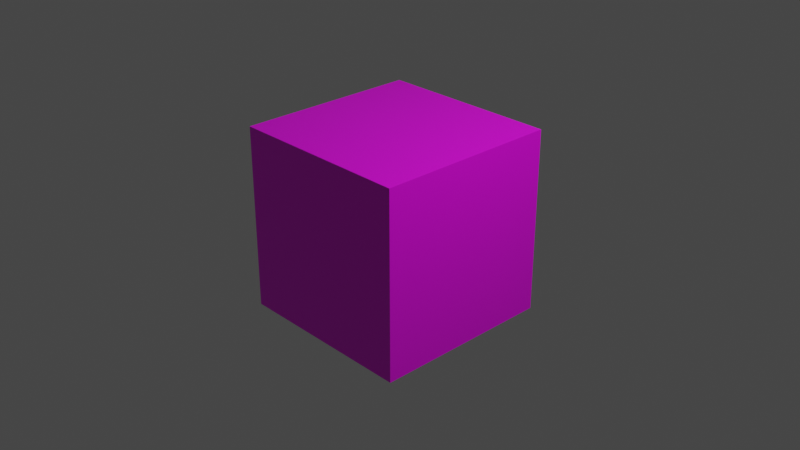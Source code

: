 # Source: LightBulbbox.blend  (saved by Blender 2.92.15; exported with 4.5.12 LTS)
import bpy
from mathutils import Matrix  # noqa: F401  (used for matrix-valued properties, if any)

bpy.ops.wm.read_factory_settings(use_empty=True)
scene = bpy.context.scene
scene.name = 'Scene'

# ---- collections
col_collection = bpy.data.collections.new('Collection'); scene.collection.children.link(col_collection)

# ---- images (referenced by path relative to the original .blend; pixels are not part of the script)
import os
ASSET_DIR = os.environ.get("B2B_ASSET_DIR", "")  # directory of the original .blend (textures are referenced by path, not embedded)
HERE = os.path.dirname(os.path.abspath(__file__))  # packed textures are extracted next to this script under _unpacked/

def load_image(name, relpath, width, height, colorspace="sRGB"):
    """Load a texture the original file referenced (path relative to the .blend, or extracted next to this script)."""
    p = next((c for c in (os.path.join(HERE, relpath), os.path.join(ASSET_DIR, relpath)) if relpath and os.path.exists(c)), "")
    if p:
        img = bpy.data.images.load(p, check_existing=True)
        img.name = name
    else:  # same state as the original file: an image datablock whose file is absent (Cycles renders it pink)
        img = bpy.data.images.new(name, width, height)
        img.source = "FILE"
        img.filepath = "//" + (relpath or name)
    img.colorspace_settings.name = colorspace
    return img
img_lightbulbtexture_png = load_image('LightBulbTexture.png', 'LightBulbTexture.png', 1024, 1024, 'sRGB')

# ---- materials (node trees are filled in below, after node groups)
mat_material = bpy.data.materials.new('Material')
mat_material.alpha_threshold = 0.0
mat_material.use_transparent_shadow = False
mat_material.line_color = (0.0, 0.0, 0.0, 1.0)

# ---- material node trees
mat_material.use_nodes = True; mat_material.node_tree.nodes.clear()
_N = mat_material.node_tree.nodes; _L = mat_material.node_tree.links
n0 = _N.new('ShaderNodeOutputMaterial'); n0.name = 'Material Output'; n0.location = (300, 300)
n1 = _N.new('ShaderNodeBsdfPrincipled'); n1.name = 'Principled BSDF'; n1.location = (10, 300)
n1.distribution = 'GGX'
n1.subsurface_method = 'BURLEY'
n1.inputs[2].default_value = 0.4
n1.inputs[3].default_value = 1.45
n1.inputs[27].default_value = (0.0, 0.0, 0.0, 1.0)
n1.inputs[28].default_value = 1.0
n2 = _N.new('ShaderNodeTexImage'); n2.name = 'Image Texture'; n2.location = (-280, 280)
n2.image = img_lightbulbtexture_png
_L.new(n1.outputs[0], n0.inputs[0])
_L.new(n2.outputs[0], n1.inputs[0])
n0.is_active_output = True

# ---- world
world_world = bpy.data.worlds.new('World'); scene.world = world_world
world_world.use_nodes = True; world_world.node_tree.nodes.clear()
_N = world_world.node_tree.nodes; _L = world_world.node_tree.links
n0 = _N.new('ShaderNodeOutputWorld'); n0.name = 'World Output'; n0.location = (300, 300)
n1 = _N.new('ShaderNodeBackground'); n1.name = 'Background'; n1.location = (10, 300)
n1.inputs[0].default_value = (0.05088, 0.05088, 0.05088, 1.0)
_L.new(n1.outputs[0], n0.inputs[0])
n0.is_active_output = True
world_world.color = (0.05088, 0.05088, 0.05088)
world_world.use_sun_shadow = False
world_world.sun_shadow_jitter_overblur = 0.0

# ---- cameras
cam_camera = bpy.data.cameras.new('Camera')
cam_camera.clip_end = 100.0
cam_camera.ortho_scale = 7.314

# ---- lights
light_light = bpy.data.lights.new('Light', 'POINT')
light_light.transmission_factor = 0.0
light_light.energy = 1000.0
light_light.shadow_soft_size = 0.1
light_light.shadow_maximum_resolution = 0.006
light_light.use_absolute_resolution = True

# ---- meshes
me_cube = bpy.data.meshes.new('Cube')
me_cube.from_pydata([(5.46e-05, 1.031, 1.086), (5.46e-05, 1.031, -0.9139), (5.46e-05, -0.9687, 1.086), (5.46e-05, -0.9687, -0.9139), (-2.0, 1.031, 1.086), (-2.0, 1.031, -0.9139), (-2.0, -0.9687, 1.086), (-2.0, -0.9687, -0.9139)], [], [(0, 4, 6, 2), (3, 2, 6, 7), (7, 6, 4, 5), (5, 1, 3, 7), (1, 0, 2, 3), (5, 4, 0, 1)])
_uv = me_cube.uv_layers.new(name='UVMap')
_uv.uv.foreach_set('vector', [0.625, 0.5, 0.875, 0.5, 0.875, 0.75, 0.625, 0.75, 0.1891, 0.9258, 0.2806, 0.9258, 0.625, 1.0, 0.375, 1.0, 0.375, 0.0, 0.625, 0.0, 0.625, 0.25, 0.375, 0.25, 0.125, 0.5, 0.375, 0.5, 0.375, 0.75, 0.125, 0.75, 9.998e-05, 0.9999, 0.0001001, 9.998e-05, 0.9999, 0.0001001, 0.9999, 0.9999, 0.375, 0.25, 0.625, 0.25, 0.625, 0.5, 0.375, 0.5])
me_cube.materials.append(mat_material)
me_cube.use_remesh_preserve_volume = False
me_cube.use_remesh_preserve_attributes = False
me_cube.use_mirror_vertex_groups = False
me_cube.update()

# ---- objects
ob_cube = bpy.data.objects.new('Cube', me_cube)
ob_light = bpy.data.objects.new('Light', light_light)
ob_camera = bpy.data.objects.new('Camera', cam_camera)

# ---- transforms, parenting, visibility, modifiers, constraints
ob_cube.location = (0.9999, -0.08766, -0.08608)
ob_cube.lock_rotations_4d = False
ob_cube.empty_display_type = 'ARROWS'
ob_cube.lineart.crease_threshold = 0.0
ob_light.location = (4.076, 1.005, 5.904)
ob_light.rotation_euler = (0.6503, 0.05522, 1.866)
ob_light.lock_rotations_4d = False
ob_light.empty_display_type = 'ARROWS'
ob_light.color = (0.0, 0.0, 0.0, 0.0)
ob_light.lineart.crease_threshold = 0.0
ob_camera.location = (7.359, -6.926, 4.958)
ob_camera.rotation_euler = (1.109, 0.0, 0.8149)
ob_camera.lock_rotations_4d = False
ob_camera.empty_display_type = 'ARROWS'
ob_camera.color = (0.0, 0.0, 0.0, 0.0)
ob_camera.display_type = 'WIRE'
ob_camera.lineart.crease_threshold = 0.0

# ---- collection membership
col_collection.objects.link(ob_cube)
col_collection.objects.link(ob_light)
col_collection.objects.link(ob_camera)

# ---- scene / render settings (as saved in the file)
scene.camera = ob_camera
scene.frame_start = 1; scene.frame_end = 250; scene.frame_set(1)
scene.render.engine = 'BLENDER_EEVEE_NEXT'
scene.cycles.use_denoising = False
scene.cycles.samples = 128
scene.cycles.sampling_pattern = 'TABULATED_SOBOL'
scene.cycles.use_adaptive_sampling = False
scene.cycles.use_light_tree = False
scene.view_settings.view_transform = 'Filmic'
bpy.context.view_layer.update()
